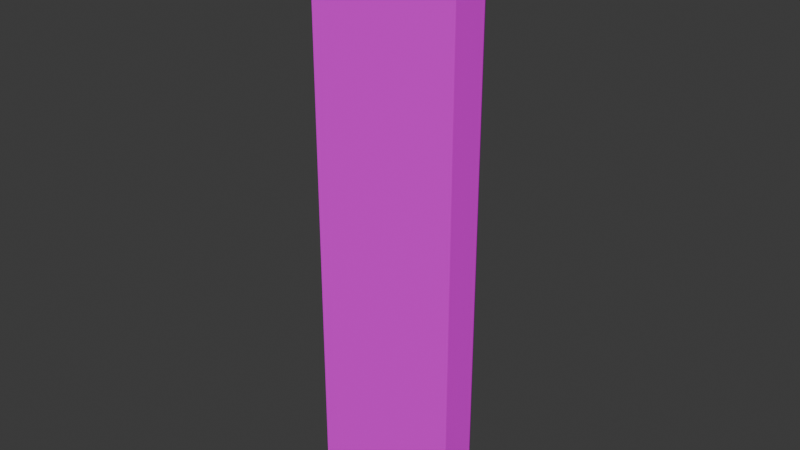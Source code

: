 # Source: remote.blend  (saved by Blender 4.1.24; exported with 4.5.12 LTS)
import bpy
from mathutils import Matrix  # noqa: F401  (used for matrix-valued properties, if any)

bpy.ops.wm.read_factory_settings(use_empty=True)
scene = bpy.context.scene
scene.name = 'Scene'

# ---- collections
col_collection = bpy.data.collections.new('Collection'); scene.collection.children.link(col_collection)

# ---- images (referenced by path relative to the original .blend; pixels are not part of the script)
import os
ASSET_DIR = os.environ.get("B2B_ASSET_DIR", "")  # directory of the original .blend (textures are referenced by path, not embedded)
HERE = os.path.dirname(os.path.abspath(__file__))  # packed textures are extracted next to this script under _unpacked/

def load_image(name, relpath, width, height, colorspace="sRGB"):
    """Load a texture the original file referenced (path relative to the .blend, or extracted next to this script)."""
    p = next((c for c in (os.path.join(HERE, relpath), os.path.join(ASSET_DIR, relpath)) if relpath and os.path.exists(c)), "")
    if p:
        img = bpy.data.images.load(p, check_existing=True)
        img.name = name
    else:  # same state as the original file: an image datablock whose file is absent (Cycles renders it pink)
        img = bpy.data.images.new(name, width, height)
        img.source = "FILE"
        img.filepath = "//" + (relpath or name)
    img.colorspace_settings.name = colorspace
    return img
img_remote_full_res = load_image('remote-full-res', 'remote-full-res.png', 1024, 1024, 'sRGB')

# ---- materials (node trees are filled in below, after node groups)
mat_remote = bpy.data.materials.new('remote')
mat_remote.use_transparent_shadow = False

# ---- material node trees
mat_remote.use_nodes = True; mat_remote.node_tree.nodes.clear()
_N = mat_remote.node_tree.nodes; _L = mat_remote.node_tree.links
n0 = _N.new('ShaderNodeBsdfPrincipled'); n0.name = 'Principled BSDF'; n0.location = (10, 300)
n1 = _N.new('ShaderNodeOutputMaterial'); n1.name = 'Material Output'; n1.location = (300, 300)
n2 = _N.new('ShaderNodeTexImage'); n2.name = 'Image Texture'; n2.location = (-280, 280)
n2.image = img_remote_full_res
_L.new(n0.outputs[0], n1.inputs[0])
_L.new(n2.outputs[0], n0.inputs[0])
n1.is_active_output = True

# ---- world
world_world = bpy.data.worlds.new('World'); scene.world = world_world
world_world.use_nodes = True; world_world.node_tree.nodes.clear()
_N = world_world.node_tree.nodes; _L = world_world.node_tree.links
n0 = _N.new('ShaderNodeOutputWorld'); n0.name = 'World Output'; n0.location = (300, 300)
n1 = _N.new('ShaderNodeBackground'); n1.name = 'Background'; n1.location = (10, 300)
n1.inputs[0].default_value = (0.05088, 0.05088, 0.05088, 1.0)
_L.new(n1.outputs[0], n0.inputs[0])
n0.is_active_output = True
world_world.color = (0.05088, 0.05088, 0.05088)
world_world.use_sun_shadow = False
world_world.sun_shadow_jitter_overblur = 0.0

# ---- meshes
me_cube_001 = bpy.data.meshes.new('Cube.001')
me_cube_001.from_pydata([(-0.5981, -0.09809, -2.235), (-0.5981, -0.09809, 2.228), (-0.5981, 0.1981, -2.235), (-0.5981, 0.1981, 2.228), (0.5981, -0.09809, -2.235), (0.5981, -0.09809, 2.228), (0.5981, 0.1981, -2.235), (0.5981, 0.1981, 2.228), (-0.5333, -0.09809, 2.337), (-0.5333, 0.1981, 2.337), (0.5333, -0.09809, 2.337), (0.5333, 0.1981, 2.337), (-0.5333, -0.09809, -2.34), (-0.5333, 0.1981, -2.34), (0.5333, -0.09809, -2.34), (0.5333, 0.1981, -2.34), (-0.5325, 0.2981, -2.145), (-0.5325, 0.2981, 2.138), (0.5325, 0.2981, -2.145), (0.5325, 0.2981, 2.138), (-0.4748, 0.2981, 2.242), (0.4748, 0.2981, 2.242), (-0.4748, 0.2981, -2.246), (0.4748, 0.2981, -2.246)], [], [(0, 1, 3, 2), (6, 15, 23, 18), (6, 7, 5, 4), (4, 5, 1, 0), (6, 4, 14, 15), (3, 9, 20, 17), (11, 9, 8, 10), (5, 7, 11, 10), (3, 1, 8, 9), (1, 5, 10, 8), (13, 15, 14, 12), (4, 0, 12, 14), (13, 2, 16, 22), (0, 2, 13, 12), (16, 17, 19, 18), (19, 17, 20, 21), (16, 18, 23, 22), (2, 3, 17, 16), (15, 13, 22, 23), (11, 7, 19, 21), (7, 6, 18, 19), (9, 11, 21, 20)])
_uv = me_cube_001.uv_layers.new(name='UVMap')
_uv.uv.foreach_set('vector', [0.4487, 0.02787, 0.4503, 0.9716, 0.3859, 0.966, 0.3864, 0.03287, 0.3201, 0.03343, 0.3243, 0.006778, 0.3534, 0.02483, 0.347, 0.05083, 0.3201, 0.03343, 0.3219, 0.9669, 0.2603, 0.9719, 0.2551, 0.02788, 0.2547, 0.02252, 0.2547, 0.9721, 0.0001882, 0.9721, 0.0001882, 0.02252, 0.3201, 0.03343, 0.2551, 0.02788, 0.2578, 0.0001881, 0.3243, 0.006778, 0.3859, 0.966, 0.3817, 0.9926, 0.3538, 0.9746, 0.3602, 0.949, 0.7069, 0.2271, 0.7069, 0.0001882, 0.7699, 0.0001882, 0.7699, 0.2271, 0.2603, 0.9719, 0.3219, 0.9669, 0.3265, 0.9924, 0.2632, 0.9998, 0.3859, 0.966, 0.4503, 0.9716, 0.4474, 0.9995, 0.3817, 0.9926, 0.0001882, 0.9721, 0.2547, 0.9721, 0.2409, 0.9952, 0.01397, 0.9952, 0.7069, 0.4544, 0.7069, 0.2275, 0.7699, 0.2275, 0.7699, 0.4544, 0.2547, 0.02252, 0.0001882, 0.02252, 0.01397, 0.0001882, 0.2409, 0.0001882, 0.3818, 0.00731, 0.3864, 0.03287, 0.3599, 0.05012, 0.3538, 0.02479, 0.4487, 0.02787, 0.3864, 0.03287, 0.3818, 0.00731, 0.446, 0.0001882, 0.6773, 0.02162, 0.6773, 0.9329, 0.4507, 0.9329, 0.4507, 0.02162, 0.4507, 0.9329, 0.6773, 0.9329, 0.665, 0.955, 0.463, 0.955, 0.6773, 0.02162, 0.4507, 0.02162, 0.463, 0.0001882, 0.665, 0.0001882, 0.3864, 0.03287, 0.3859, 0.966, 0.3602, 0.949, 0.3599, 0.05012, 0.7069, 0.2275, 0.7069, 0.4544, 0.6777, 0.442, 0.6777, 0.2399, 0.3265, 0.9924, 0.3219, 0.9669, 0.3472, 0.9501, 0.3534, 0.975, 0.3219, 0.9669, 0.3201, 0.03343, 0.347, 0.05083, 0.3472, 0.9501, 0.7069, 0.0001882, 0.7069, 0.2271, 0.6777, 0.2147, 0.6777, 0.01263])
me_cube_001.materials.append(mat_remote)
me_cube_001.update()

# ---- objects
ob_empty = bpy.data.objects.new('Empty', None)
ob_cube = bpy.data.objects.new('Cube', me_cube_001)

# ---- transforms, parenting, visibility, modifiers, constraints
ob_empty.location = (0.0, 0.0, 0.0)
ob_empty.rotation_euler = (1.571, -0.0, -0.0)
ob_empty.empty_display_type = 'IMAGE'
ob_empty.empty_display_size = 5.0
ob_empty.empty_image_depth = 'BACK'
ob_empty.show_empty_image_perspective = False
ob_empty.empty_image_side = 'FRONT'
ob_cube.location = (0.0, 0.0, 0.0)

# ---- collection membership
col_collection.objects.link(ob_empty)
col_collection.objects.link(ob_cube)

# ---- scene / render settings (as saved in the file)
scene.frame_start = 1; scene.frame_end = 250; scene.frame_set(1)
scene.render.engine = 'BLENDER_EEVEE_NEXT'
scene.cycles.sampling_pattern = 'TABULATED_SOBOL'
scene.eevee.ray_tracing_options.trace_max_roughness = 0.0
bpy.context.view_layer.update()

# ---- added for rendering (the .blend has no active camera and no usable light): camera, sun
cam_auto = bpy.data.cameras.new('AutoCamera')
cam_auto.lens = 50.0
cam_auto.sensor_width = 36.0
cam_auto.clip_end = 1000.0
ob_auto_camera = bpy.data.objects.new('AutoCamera', cam_auto)
scene.collection.objects.link(ob_auto_camera)
ob_auto_camera.location = (4.48134, -5.27761, 3.58343)
ob_auto_camera.rotation_euler = (1.09748, -7.21219e-08, 0.694738)
scene.camera = ob_auto_camera
light_auto_sun = bpy.data.lights.new('AutoSun', 'SUN')
light_auto_sun.energy = 3.0
light_auto_sun.angle = 0.0523599
ob_auto_sun = bpy.data.objects.new('AutoSun', light_auto_sun)
scene.collection.objects.link(ob_auto_sun)
ob_auto_sun.rotation_euler = (0.872665, 0.174533, 0.523599)
bpy.context.view_layer.update()
